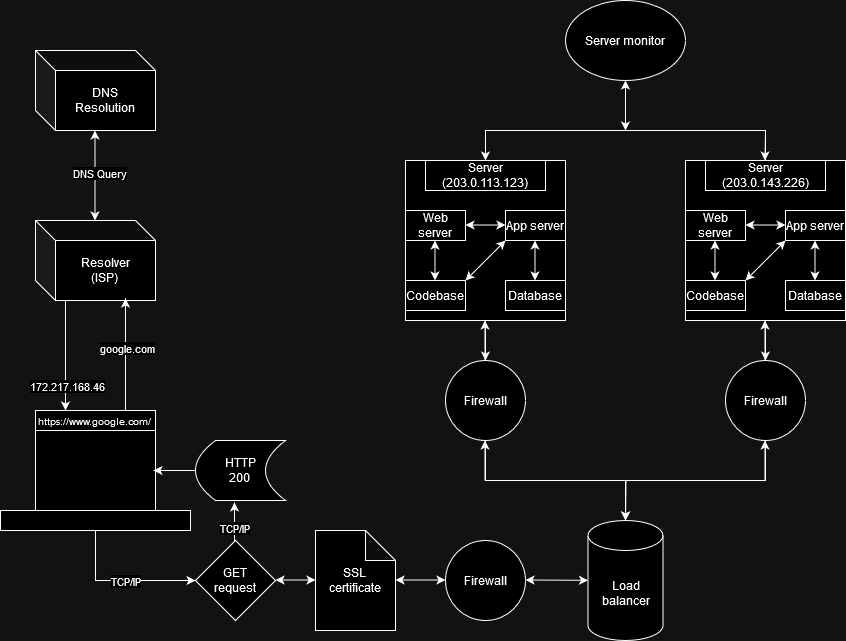

The diagram above was exported from draw.io. Its source (the exported page's mxGraphModel, read from the mxfile embedded in the PNG):
<mxGraphModel dx="1730" dy="470" grid="1" gridSize="10" guides="1" tooltips="1" connect="1" arrows="1" fold="1" page="1" pageScale="1" pageWidth="850" pageHeight="1100" math="0" shadow="0">
  <root>
    <mxCell id="0" />
    <mxCell id="1" parent="0" />
    <mxCell id="gT6r188u-IomiUjp_70s-23" style="edgeStyle=orthogonalEdgeStyle;rounded=0;orthogonalLoop=1;jettySize=auto;html=1;entryX=0.5;entryY=0;entryDx=0;entryDy=0;exitX=0.5;exitY=0;exitDx=0;exitDy=0;" parent="1" source="gT6r188u-IomiUjp_70s-11" target="gT6r188u-IomiUjp_70s-10" edge="1">
      <mxGeometry relative="1" as="geometry">
        <mxPoint x="730" y="170" as="sourcePoint" />
        <Array as="points">
          <mxPoint x="760" y="170" />
          <mxPoint x="480" y="170" />
        </Array>
      </mxGeometry>
    </mxCell>
    <mxCell id="gT6r188u-IomiUjp_70s-24" style="edgeStyle=orthogonalEdgeStyle;rounded=0;orthogonalLoop=1;jettySize=auto;html=1;exitX=0.5;exitY=1;exitDx=0;exitDy=0;entryX=0.5;entryY=1;entryDx=0;entryDy=0;" parent="1" source="gT6r188u-IomiUjp_70s-5" target="gT6r188u-IomiUjp_70s-5" edge="1">
      <mxGeometry relative="1" as="geometry">
        <mxPoint x="620" y="180" as="targetPoint" />
      </mxGeometry>
    </mxCell>
    <mxCell id="gT6r188u-IomiUjp_70s-26" style="edgeStyle=orthogonalEdgeStyle;rounded=0;orthogonalLoop=1;jettySize=auto;html=1;exitX=0.5;exitY=1;exitDx=0;exitDy=0;" parent="1" source="gT6r188u-IomiUjp_70s-5" edge="1">
      <mxGeometry relative="1" as="geometry">
        <mxPoint x="620" y="170" as="targetPoint" />
      </mxGeometry>
    </mxCell>
    <mxCell id="gT6r188u-IomiUjp_70s-5" value="Server monitor" style="ellipse;whiteSpace=wrap;html=1;" parent="1" vertex="1">
      <mxGeometry x="560" y="40" width="120" height="80" as="geometry" />
    </mxCell>
    <mxCell id="gT6r188u-IomiUjp_70s-31" style="edgeStyle=orthogonalEdgeStyle;rounded=0;orthogonalLoop=1;jettySize=auto;html=1;exitX=0.5;exitY=1;exitDx=0;exitDy=0;entryX=0.5;entryY=0;entryDx=0;entryDy=0;" parent="1" source="gT6r188u-IomiUjp_70s-6" target="gT6r188u-IomiUjp_70s-29" edge="1">
      <mxGeometry relative="1" as="geometry">
        <Array as="points">
          <mxPoint x="480" y="360" />
          <mxPoint x="480" y="360" />
        </Array>
      </mxGeometry>
    </mxCell>
    <mxCell id="gT6r188u-IomiUjp_70s-6" value="" style="whiteSpace=wrap;html=1;aspect=fixed;" parent="1" vertex="1">
      <mxGeometry x="400" y="200" width="160" height="160" as="geometry" />
    </mxCell>
    <mxCell id="gT6r188u-IomiUjp_70s-32" style="edgeStyle=orthogonalEdgeStyle;rounded=0;orthogonalLoop=1;jettySize=auto;html=1;exitX=0.5;exitY=1;exitDx=0;exitDy=0;entryX=0.5;entryY=0;entryDx=0;entryDy=0;" parent="1" source="gT6r188u-IomiUjp_70s-9" target="gT6r188u-IomiUjp_70s-30" edge="1">
      <mxGeometry relative="1" as="geometry" />
    </mxCell>
    <mxCell id="gT6r188u-IomiUjp_70s-9" value="" style="whiteSpace=wrap;html=1;aspect=fixed;" parent="1" vertex="1">
      <mxGeometry x="680" y="200" width="160" height="160" as="geometry" />
    </mxCell>
    <mxCell id="gT6r188u-IomiUjp_70s-10" value="Server (203.0.113.123)" style="rounded=0;whiteSpace=wrap;html=1;" parent="1" vertex="1">
      <mxGeometry x="420" y="200" width="120" height="30" as="geometry" />
    </mxCell>
    <mxCell id="gT6r188u-IomiUjp_70s-11" value="Server (203.0.143.226)" style="rounded=0;whiteSpace=wrap;html=1;" parent="1" vertex="1">
      <mxGeometry x="700" y="200" width="120" height="30" as="geometry" />
    </mxCell>
    <mxCell id="gT6r188u-IomiUjp_70s-12" value="App server" style="rounded=0;whiteSpace=wrap;html=1;" parent="1" vertex="1">
      <mxGeometry x="500" y="250" width="60" height="30" as="geometry" />
    </mxCell>
    <mxCell id="gT6r188u-IomiUjp_70s-14" value="Web server" style="rounded=0;whiteSpace=wrap;html=1;" parent="1" vertex="1">
      <mxGeometry x="400" y="250" width="60" height="30" as="geometry" />
    </mxCell>
    <mxCell id="gT6r188u-IomiUjp_70s-15" value="Codebase" style="rounded=0;whiteSpace=wrap;html=1;" parent="1" vertex="1">
      <mxGeometry x="400" y="320" width="60" height="30" as="geometry" />
    </mxCell>
    <mxCell id="gT6r188u-IomiUjp_70s-16" value="Database" style="rounded=0;whiteSpace=wrap;html=1;" parent="1" vertex="1">
      <mxGeometry x="500" y="320" width="60" height="30" as="geometry" />
    </mxCell>
    <mxCell id="gT6r188u-IomiUjp_70s-18" value="Web server" style="rounded=0;whiteSpace=wrap;html=1;" parent="1" vertex="1">
      <mxGeometry x="680" y="250" width="60" height="30" as="geometry" />
    </mxCell>
    <mxCell id="gT6r188u-IomiUjp_70s-19" value="App server" style="rounded=0;whiteSpace=wrap;html=1;" parent="1" vertex="1">
      <mxGeometry x="780" y="250" width="60" height="30" as="geometry" />
    </mxCell>
    <mxCell id="gT6r188u-IomiUjp_70s-20" value="Codebase" style="rounded=0;whiteSpace=wrap;html=1;" parent="1" vertex="1">
      <mxGeometry x="680" y="320" width="60" height="30" as="geometry" />
    </mxCell>
    <mxCell id="gT6r188u-IomiUjp_70s-22" value="Database" style="rounded=0;whiteSpace=wrap;html=1;" parent="1" vertex="1">
      <mxGeometry x="780" y="320" width="60" height="30" as="geometry" />
    </mxCell>
    <mxCell id="gT6r188u-IomiUjp_70s-27" value="" style="endArrow=classic;html=1;rounded=0;" parent="1" edge="1">
      <mxGeometry width="50" height="50" relative="1" as="geometry">
        <mxPoint x="620" y="170" as="sourcePoint" />
        <mxPoint x="620" y="120" as="targetPoint" />
      </mxGeometry>
    </mxCell>
    <mxCell id="gT6r188u-IomiUjp_70s-28" value="" style="endArrow=classic;html=1;rounded=0;" parent="1" edge="1">
      <mxGeometry width="50" height="50" relative="1" as="geometry">
        <mxPoint x="760" y="175" as="sourcePoint" />
        <mxPoint x="759.5" y="200" as="targetPoint" />
        <Array as="points">
          <mxPoint x="759.5" y="195" />
        </Array>
      </mxGeometry>
    </mxCell>
    <mxCell id="gT6r188u-IomiUjp_70s-29" value="Firewall" style="ellipse;whiteSpace=wrap;html=1;aspect=fixed;" parent="1" vertex="1">
      <mxGeometry x="440" y="400" width="80" height="80" as="geometry" />
    </mxCell>
    <mxCell id="gT6r188u-IomiUjp_70s-35" style="edgeStyle=orthogonalEdgeStyle;rounded=0;orthogonalLoop=1;jettySize=auto;html=1;exitX=0.5;exitY=1;exitDx=0;exitDy=0;" parent="1" source="gT6r188u-IomiUjp_70s-30" edge="1">
      <mxGeometry relative="1" as="geometry">
        <mxPoint x="620" y="560" as="targetPoint" />
      </mxGeometry>
    </mxCell>
    <mxCell id="gT6r188u-IomiUjp_70s-30" value="Firewall" style="ellipse;whiteSpace=wrap;html=1;aspect=fixed;" parent="1" vertex="1">
      <mxGeometry x="720" y="400" width="80" height="80" as="geometry" />
    </mxCell>
    <mxCell id="gT6r188u-IomiUjp_70s-33" value="Load balancer" style="shape=cylinder3;whiteSpace=wrap;html=1;boundedLbl=1;backgroundOutline=1;size=15;" parent="1" vertex="1">
      <mxGeometry x="582.5" y="560" width="75" height="120" as="geometry" />
    </mxCell>
    <mxCell id="gT6r188u-IomiUjp_70s-34" style="edgeStyle=orthogonalEdgeStyle;rounded=0;orthogonalLoop=1;jettySize=auto;html=1;exitX=0.5;exitY=1;exitDx=0;exitDy=0;entryX=0.5;entryY=0;entryDx=0;entryDy=0;entryPerimeter=0;" parent="1" source="gT6r188u-IomiUjp_70s-29" target="gT6r188u-IomiUjp_70s-33" edge="1">
      <mxGeometry relative="1" as="geometry" />
    </mxCell>
    <mxCell id="gT6r188u-IomiUjp_70s-39" value="" style="endArrow=classic;html=1;rounded=0;" parent="1" edge="1">
      <mxGeometry width="50" height="50" relative="1" as="geometry">
        <mxPoint x="479.5" y="400" as="sourcePoint" />
        <mxPoint x="479.5" y="360" as="targetPoint" />
      </mxGeometry>
    </mxCell>
    <mxCell id="gT6r188u-IomiUjp_70s-40" value="" style="endArrow=classic;html=1;rounded=0;" parent="1" edge="1">
      <mxGeometry width="50" height="50" relative="1" as="geometry">
        <mxPoint x="759.5" y="400" as="sourcePoint" />
        <mxPoint x="759.5" y="360" as="targetPoint" />
      </mxGeometry>
    </mxCell>
    <mxCell id="gT6r188u-IomiUjp_70s-41" value="" style="endArrow=classic;html=1;rounded=0;" parent="1" edge="1">
      <mxGeometry width="50" height="50" relative="1" as="geometry">
        <mxPoint x="479.5" y="520" as="sourcePoint" />
        <mxPoint x="479.5" y="480" as="targetPoint" />
      </mxGeometry>
    </mxCell>
    <mxCell id="gT6r188u-IomiUjp_70s-42" value="" style="endArrow=classic;html=1;rounded=0;" parent="1" edge="1">
      <mxGeometry width="50" height="50" relative="1" as="geometry">
        <mxPoint x="759.5" y="520" as="sourcePoint" />
        <mxPoint x="759.5" y="480" as="targetPoint" />
      </mxGeometry>
    </mxCell>
    <mxCell id="gT6r188u-IomiUjp_70s-43" value="Firewall" style="ellipse;whiteSpace=wrap;html=1;aspect=fixed;" parent="1" vertex="1">
      <mxGeometry x="440" y="580" width="80" height="80" as="geometry" />
    </mxCell>
    <mxCell id="gT6r188u-IomiUjp_70s-44" value="" style="endArrow=classic;startArrow=classic;html=1;rounded=0;" parent="1" target="gT6r188u-IomiUjp_70s-33" edge="1">
      <mxGeometry width="50" height="50" relative="1" as="geometry">
        <mxPoint x="520" y="619.5" as="sourcePoint" />
        <mxPoint x="580" y="620" as="targetPoint" />
      </mxGeometry>
    </mxCell>
    <mxCell id="gT6r188u-IomiUjp_70s-47" value="" style="endArrow=classic;startArrow=classic;html=1;rounded=0;" parent="1" edge="1">
      <mxGeometry width="50" height="50" relative="1" as="geometry">
        <mxPoint x="390" y="619.5" as="sourcePoint" />
        <mxPoint x="440" y="619.5" as="targetPoint" />
      </mxGeometry>
    </mxCell>
    <mxCell id="gT6r188u-IomiUjp_70s-48" value="&lt;div&gt;SSL&lt;/div&gt;&lt;div&gt;certificate&lt;br&gt;&lt;/div&gt;" style="shape=note;whiteSpace=wrap;html=1;backgroundOutline=1;darkOpacity=0.05;" parent="1" vertex="1">
      <mxGeometry x="310" y="570" width="80" height="100" as="geometry" />
    </mxCell>
    <mxCell id="gT6r188u-IomiUjp_70s-53" value="" style="endArrow=classic;startArrow=classic;html=1;rounded=0;" parent="1" edge="1">
      <mxGeometry width="50" height="50" relative="1" as="geometry">
        <mxPoint x="809.5" y="320" as="sourcePoint" />
        <mxPoint x="809.5" y="280" as="targetPoint" />
      </mxGeometry>
    </mxCell>
    <mxCell id="gT6r188u-IomiUjp_70s-54" value="" style="endArrow=classic;startArrow=classic;html=1;rounded=0;" parent="1" edge="1">
      <mxGeometry width="50" height="50" relative="1" as="geometry">
        <mxPoint x="709.5" y="320" as="sourcePoint" />
        <mxPoint x="709.5" y="280" as="targetPoint" />
      </mxGeometry>
    </mxCell>
    <mxCell id="gT6r188u-IomiUjp_70s-56" value="" style="endArrow=classic;startArrow=classic;html=1;rounded=0;" parent="1" edge="1">
      <mxGeometry width="50" height="50" relative="1" as="geometry">
        <mxPoint x="529.5" y="320" as="sourcePoint" />
        <mxPoint x="529.5" y="280" as="targetPoint" />
      </mxGeometry>
    </mxCell>
    <mxCell id="gT6r188u-IomiUjp_70s-57" value="" style="endArrow=classic;startArrow=classic;html=1;rounded=0;" parent="1" edge="1">
      <mxGeometry width="50" height="50" relative="1" as="geometry">
        <mxPoint x="429.5" y="320" as="sourcePoint" />
        <mxPoint x="429.5" y="280" as="targetPoint" />
      </mxGeometry>
    </mxCell>
    <mxCell id="gT6r188u-IomiUjp_70s-58" value="" style="endArrow=classic;startArrow=classic;html=1;rounded=0;" parent="1" edge="1">
      <mxGeometry width="50" height="50" relative="1" as="geometry">
        <mxPoint x="460" y="264.5" as="sourcePoint" />
        <mxPoint x="500" y="264.5" as="targetPoint" />
      </mxGeometry>
    </mxCell>
    <mxCell id="gT6r188u-IomiUjp_70s-61" value="" style="endArrow=classic;startArrow=classic;html=1;rounded=0;" parent="1" edge="1">
      <mxGeometry width="50" height="50" relative="1" as="geometry">
        <mxPoint x="740" y="264.5" as="sourcePoint" />
        <mxPoint x="780" y="264.5" as="targetPoint" />
      </mxGeometry>
    </mxCell>
    <mxCell id="gT6r188u-IomiUjp_70s-62" value="" style="endArrow=classic;startArrow=classic;html=1;rounded=0;exitX=1;exitY=0;exitDx=0;exitDy=0;" parent="1" source="gT6r188u-IomiUjp_70s-15" edge="1">
      <mxGeometry width="50" height="50" relative="1" as="geometry">
        <mxPoint x="450" y="330" as="sourcePoint" />
        <mxPoint x="500" y="280" as="targetPoint" />
      </mxGeometry>
    </mxCell>
    <mxCell id="gT6r188u-IomiUjp_70s-63" value="" style="endArrow=classic;startArrow=classic;html=1;rounded=0;exitX=1;exitY=0;exitDx=0;exitDy=0;" parent="1" source="gT6r188u-IomiUjp_70s-20" edge="1">
      <mxGeometry width="50" height="50" relative="1" as="geometry">
        <mxPoint x="730" y="330" as="sourcePoint" />
        <mxPoint x="780" y="280" as="targetPoint" />
      </mxGeometry>
    </mxCell>
    <mxCell id="gT6r188u-IomiUjp_70s-64" value="&lt;div&gt;GET&lt;/div&gt;&lt;div&gt;request&lt;br&gt;&lt;/div&gt;" style="rhombus;whiteSpace=wrap;html=1;" parent="1" vertex="1">
      <mxGeometry x="190" y="580" width="80" height="80" as="geometry" />
    </mxCell>
    <mxCell id="gT6r188u-IomiUjp_70s-65" value="" style="endArrow=classic;startArrow=classic;html=1;rounded=0;" parent="1" edge="1">
      <mxGeometry width="50" height="50" relative="1" as="geometry">
        <mxPoint x="270" y="619.5" as="sourcePoint" />
        <mxPoint x="310" y="619.5" as="targetPoint" />
      </mxGeometry>
    </mxCell>
    <mxCell id="gT6r188u-IomiUjp_70s-66" value="&lt;div&gt;HTTP&lt;/div&gt;&lt;div&gt;200&lt;br&gt;&lt;/div&gt;" style="shape=dataStorage;whiteSpace=wrap;html=1;fixedSize=1;" parent="1" vertex="1">
      <mxGeometry x="190" y="480" width="90" height="60" as="geometry" />
    </mxCell>
    <mxCell id="gT6r188u-IomiUjp_70s-71" style="edgeStyle=orthogonalEdgeStyle;rounded=0;orthogonalLoop=1;jettySize=auto;html=1;exitX=0.5;exitY=0;exitDx=0;exitDy=0;entryX=0.433;entryY=1.033;entryDx=0;entryDy=0;entryPerimeter=0;" parent="1" source="gT6r188u-IomiUjp_70s-64" target="gT6r188u-IomiUjp_70s-66" edge="1">
      <mxGeometry relative="1" as="geometry" />
    </mxCell>
    <mxCell id="gT6r188u-IomiUjp_70s-77" value="TCP/IP" style="edgeLabel;html=1;align=center;verticalAlign=middle;resizable=0;points=[];" parent="gT6r188u-IomiUjp_70s-71" vertex="1" connectable="0">
      <mxGeometry x="-0.2824" relative="1" as="geometry">
        <mxPoint as="offset" />
      </mxGeometry>
    </mxCell>
    <mxCell id="gT6r188u-IomiUjp_70s-72" value="" style="rounded=0;whiteSpace=wrap;html=1;" parent="1" vertex="1">
      <mxGeometry x="30" y="450" width="120" height="100" as="geometry" />
    </mxCell>
    <mxCell id="gT6r188u-IomiUjp_70s-74" style="edgeStyle=orthogonalEdgeStyle;rounded=0;orthogonalLoop=1;jettySize=auto;html=1;exitX=0.5;exitY=1;exitDx=0;exitDy=0;entryX=0;entryY=0.5;entryDx=0;entryDy=0;" parent="1" source="gT6r188u-IomiUjp_70s-73" target="gT6r188u-IomiUjp_70s-64" edge="1">
      <mxGeometry relative="1" as="geometry" />
    </mxCell>
    <mxCell id="gT6r188u-IomiUjp_70s-78" value="TCP/IP" style="edgeLabel;html=1;align=center;verticalAlign=middle;resizable=0;points=[];" parent="gT6r188u-IomiUjp_70s-74" vertex="1" connectable="0">
      <mxGeometry x="0.0533" relative="1" as="geometry">
        <mxPoint as="offset" />
      </mxGeometry>
    </mxCell>
    <mxCell id="gT6r188u-IomiUjp_70s-73" value="" style="rounded=0;whiteSpace=wrap;html=1;" parent="1" vertex="1">
      <mxGeometry x="-5" y="550" width="190" height="20" as="geometry" />
    </mxCell>
    <mxCell id="gT6r188u-IomiUjp_70s-75" style="edgeStyle=orthogonalEdgeStyle;rounded=0;orthogonalLoop=1;jettySize=auto;html=1;exitX=0;exitY=0.5;exitDx=0;exitDy=0;entryX=0.983;entryY=0.6;entryDx=0;entryDy=0;entryPerimeter=0;" parent="1" source="gT6r188u-IomiUjp_70s-66" target="gT6r188u-IomiUjp_70s-72" edge="1">
      <mxGeometry relative="1" as="geometry" />
    </mxCell>
    <mxCell id="gT6r188u-IomiUjp_70s-76" value="&lt;font style=&quot;font-size: 10px;&quot;&gt;https://www.google.com/&lt;br&gt;&lt;/font&gt;" style="rounded=0;whiteSpace=wrap;html=1;" parent="1" vertex="1">
      <mxGeometry x="30" y="450" width="120" height="20" as="geometry" />
    </mxCell>
    <mxCell id="gT6r188u-IomiUjp_70s-79" value="&lt;div&gt;DNS&lt;/div&gt;&lt;div&gt;Resolution&lt;br&gt;&lt;/div&gt;" style="shape=cube;whiteSpace=wrap;html=1;boundedLbl=1;backgroundOutline=1;darkOpacity=0.05;darkOpacity2=0.1;" parent="1" vertex="1">
      <mxGeometry x="30" y="90" width="120" height="80" as="geometry" />
    </mxCell>
    <mxCell id="gT6r188u-IomiUjp_70s-80" value="&lt;div&gt;Resolver&lt;/div&gt;&lt;div&gt;(ISP)&lt;br&gt;&lt;/div&gt;" style="shape=cube;whiteSpace=wrap;html=1;boundedLbl=1;backgroundOutline=1;darkOpacity=0.05;darkOpacity2=0.1;" parent="1" vertex="1">
      <mxGeometry x="30" y="260" width="120" height="80" as="geometry" />
    </mxCell>
    <mxCell id="gT6r188u-IomiUjp_70s-81" value="" style="endArrow=classic;startArrow=classic;html=1;rounded=0;" parent="1" edge="1">
      <mxGeometry width="50" height="50" relative="1" as="geometry">
        <mxPoint x="89.5" y="260" as="sourcePoint" />
        <mxPoint x="89.5" y="170" as="targetPoint" />
      </mxGeometry>
    </mxCell>
    <mxCell id="gT6r188u-IomiUjp_70s-87" value="DNS Query" style="edgeLabel;html=1;align=center;verticalAlign=middle;resizable=0;points=[];" parent="gT6r188u-IomiUjp_70s-81" vertex="1" connectable="0">
      <mxGeometry x="0.0667" y="-3" relative="1" as="geometry">
        <mxPoint x="1" as="offset" />
      </mxGeometry>
    </mxCell>
    <mxCell id="gT6r188u-IomiUjp_70s-83" value="" style="endArrow=classic;html=1;rounded=0;entryX=0.75;entryY=0.975;entryDx=0;entryDy=0;entryPerimeter=0;" parent="1" target="gT6r188u-IomiUjp_70s-80" edge="1">
      <mxGeometry width="50" height="50" relative="1" as="geometry">
        <mxPoint x="120" y="450" as="sourcePoint" />
        <mxPoint x="120" y="385" as="targetPoint" />
      </mxGeometry>
    </mxCell>
    <mxCell id="gT6r188u-IomiUjp_70s-86" value="google.com" style="edgeLabel;html=1;align=center;verticalAlign=middle;resizable=0;points=[];" parent="gT6r188u-IomiUjp_70s-83" vertex="1" connectable="0">
      <mxGeometry x="0.125" y="-1" relative="1" as="geometry">
        <mxPoint as="offset" />
      </mxGeometry>
    </mxCell>
    <mxCell id="gT6r188u-IomiUjp_70s-84" value="" style="endArrow=classic;html=1;rounded=0;entryX=0.25;entryY=0;entryDx=0;entryDy=0;" parent="1" target="gT6r188u-IomiUjp_70s-76" edge="1">
      <mxGeometry width="50" height="50" relative="1" as="geometry">
        <mxPoint x="60" y="340" as="sourcePoint" />
        <mxPoint x="60" y="425" as="targetPoint" />
      </mxGeometry>
    </mxCell>
    <mxCell id="gT6r188u-IomiUjp_70s-85" value="172.217.168.46" style="edgeLabel;html=1;align=center;verticalAlign=middle;resizable=0;points=[];" parent="gT6r188u-IomiUjp_70s-84" vertex="1" connectable="0">
      <mxGeometry x="0.5455" y="1" relative="1" as="geometry">
        <mxPoint as="offset" />
      </mxGeometry>
    </mxCell>
  </root>
</mxGraphModel>